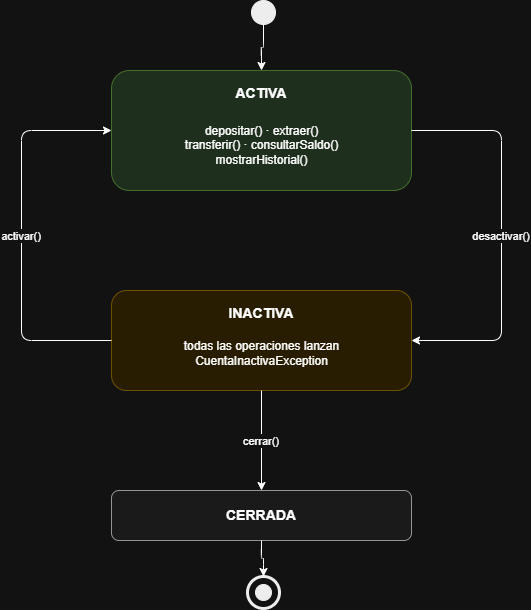

The diagram above was exported from draw.io. Its source (the exported page's mxGraphModel, read from the mxfile embedded in the PNG):
<mxGraphModel dx="1030" dy="608" grid="1" gridSize="10" guides="1" tooltips="1" connect="1" arrows="1" fold="1" page="1" pageScale="1" pageWidth="827" pageHeight="1169" math="0" shadow="0">
  <root>
    <mxCell id="0" />
    <mxCell id="1" parent="0" />
    <mxCell id="2" parent="1" style="ellipse;fillColor=#000000;strokeColor=#000000;fontSize=14;" value="" vertex="1">
      <mxGeometry height="24" width="24" x="310" y="30" as="geometry" />
    </mxCell>
    <mxCell id="3" parent="1" style="rounded=1;whiteSpace=wrap;html=1;fillColor=#d5e8d4;strokeColor=#82b366;fontSize=14;fontStyle=1;verticalAlign=top;spacingTop=8;" value="ACTIVA" vertex="1">
      <mxGeometry height="120" width="300" x="170" y="100" as="geometry" />
    </mxCell>
    <mxCell id="3b" parent="1" style="text;html=1;align=center;verticalAlign=middle;fontSize=12;" value="depositar() · extraer()&#10;transferir() · consultarSaldo()&#10;mostrarHistorial()" vertex="1">
      <mxGeometry height="70" width="300" x="170" y="140" as="geometry" />
    </mxCell>
    <mxCell id="4" parent="1" style="rounded=1;whiteSpace=wrap;html=1;fillColor=#fff2cc;strokeColor=#d6b656;fontSize=14;fontStyle=1;verticalAlign=top;spacingTop=8;" value="INACTIVA" vertex="1">
      <mxGeometry height="100" width="300" x="170" y="320" as="geometry" />
    </mxCell>
    <mxCell id="4b" parent="1" style="text;html=1;align=center;verticalAlign=middle;fontSize=12;" value="todas las operaciones lanzan&#10;CuentaInactivaException" vertex="1">
      <mxGeometry height="55" width="300" x="170" y="355" as="geometry" />
    </mxCell>
    <mxCell id="5" parent="1" style="rounded=1;whiteSpace=wrap;html=1;fillColor=#f5f5f5;strokeColor=#666666;fontSize=14;fontStyle=1;" value="CERRADA" vertex="1">
      <mxGeometry height="50" width="300" x="170" y="520" as="geometry" />
    </mxCell>
    <mxCell id="6" parent="1" style="ellipse;fillColor=#000000;strokeColor=#000000;" value="" vertex="1">
      <mxGeometry height="24" width="24" x="310" y="610" as="geometry" />
    </mxCell>
    <mxCell id="6b" parent="1" style="ellipse;fillColor=#ffffff;strokeColor=#000000;strokeWidth=3;" value="" vertex="1">
      <mxGeometry height="32" width="32" x="306" y="606" as="geometry" />
    </mxCell>
    <mxCell id="6c" parent="1" style="ellipse;fillColor=#000000;strokeColor=#000000;" value="" vertex="1">
      <mxGeometry height="16" width="16" x="314" y="614" as="geometry" />
    </mxCell>
    <mxCell id="7" edge="1" parent="1" source="2" style="edgeStyle=orthogonalEdgeStyle;" target="3" value="">
      <mxGeometry relative="1" as="geometry" />
    </mxCell>
    <mxCell id="8" edge="1" parent="1" source="3" style="edgeStyle=orthogonalEdgeStyle;exitX=1;exitY=0.5;entryX=1;entryY=0.5;" target="4" value="desactivar()">
      <mxGeometry relative="1" as="geometry">
        <Array as="points">
          <mxPoint x="560" y="160" />
          <mxPoint x="560" y="370" />
        </Array>
      </mxGeometry>
    </mxCell>
    <mxCell id="9" edge="1" parent="1" source="4" style="edgeStyle=orthogonalEdgeStyle;exitX=0;exitY=0.5;entryX=0;entryY=0.5;" target="3" value="activar()">
      <mxGeometry relative="1" as="geometry">
        <Array as="points">
          <mxPoint x="80" y="370" />
          <mxPoint x="80" y="160" />
        </Array>
      </mxGeometry>
    </mxCell>
    <mxCell id="10" edge="1" parent="1" source="4" style="edgeStyle=orthogonalEdgeStyle;" target="5" value="cerrar()">
      <mxGeometry relative="1" as="geometry" />
    </mxCell>
    <mxCell id="11" edge="1" parent="1" source="5" style="edgeStyle=orthogonalEdgeStyle;" target="6b" value="">
      <mxGeometry relative="1" as="geometry" />
    </mxCell>
  </root>
</mxGraphModel>